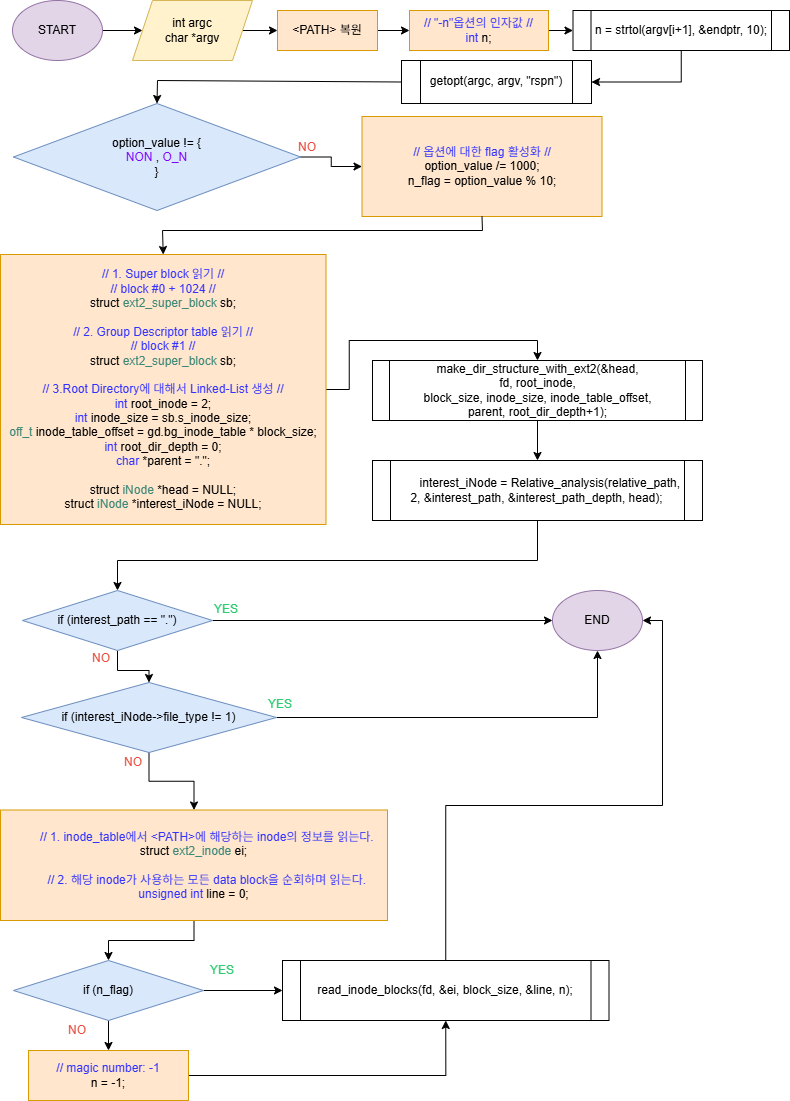

The diagram above was exported from draw.io. Its source (the exported page's mxGraphModel, read from the mxfile embedded in the PNG):
<mxGraphModel dx="980" dy="828" grid="1" gridSize="10" guides="1" tooltips="1" connect="1" arrows="1" fold="1" page="1" pageScale="1" pageWidth="827" pageHeight="1169" math="0" shadow="0">
  <root>
    <mxCell id="WIyWlLk6GJQsqaUBKTNV-0" />
    <mxCell id="WIyWlLk6GJQsqaUBKTNV-1" parent="WIyWlLk6GJQsqaUBKTNV-0" />
    <mxCell id="ERLfNm11nfULZVNqe53H-0" value="" style="edgeStyle=orthogonalEdgeStyle;rounded=0;orthogonalLoop=1;jettySize=auto;html=1;" edge="1" parent="WIyWlLk6GJQsqaUBKTNV-1" source="ERLfNm11nfULZVNqe53H-1" target="ERLfNm11nfULZVNqe53H-3">
      <mxGeometry relative="1" as="geometry" />
    </mxCell>
    <mxCell id="ERLfNm11nfULZVNqe53H-1" value="START" style="ellipse;whiteSpace=wrap;html=1;fillColor=#e1d5e7;strokeColor=#9673a6;" vertex="1" parent="WIyWlLk6GJQsqaUBKTNV-1">
      <mxGeometry x="40" y="40" width="90" height="60" as="geometry" />
    </mxCell>
    <mxCell id="ERLfNm11nfULZVNqe53H-2" value="" style="edgeStyle=orthogonalEdgeStyle;rounded=0;orthogonalLoop=1;jettySize=auto;html=1;" edge="1" parent="WIyWlLk6GJQsqaUBKTNV-1" source="ERLfNm11nfULZVNqe53H-3" target="ERLfNm11nfULZVNqe53H-5">
      <mxGeometry relative="1" as="geometry" />
    </mxCell>
    <mxCell id="ERLfNm11nfULZVNqe53H-3" value="int argc&lt;div&gt;char *argv&lt;/div&gt;" style="shape=parallelogram;perimeter=parallelogramPerimeter;whiteSpace=wrap;html=1;fixedSize=1;fillColor=#fff2cc;strokeColor=#d6b656;" vertex="1" parent="WIyWlLk6GJQsqaUBKTNV-1">
      <mxGeometry x="160" y="40" width="120" height="60" as="geometry" />
    </mxCell>
    <mxCell id="ERLfNm11nfULZVNqe53H-78" value="" style="edgeStyle=orthogonalEdgeStyle;rounded=0;orthogonalLoop=1;jettySize=auto;html=1;entryX=0;entryY=0.5;entryDx=0;entryDy=0;" edge="1" parent="WIyWlLk6GJQsqaUBKTNV-1" source="ERLfNm11nfULZVNqe53H-5" target="ERLfNm11nfULZVNqe53H-83">
      <mxGeometry relative="1" as="geometry">
        <mxPoint x="460" y="70" as="targetPoint" />
      </mxGeometry>
    </mxCell>
    <mxCell id="ERLfNm11nfULZVNqe53H-5" value="&amp;lt;PATH&amp;gt; 복원" style="rounded=0;whiteSpace=wrap;html=1;fillColor=#ffe6cc;strokeColor=#d79b00;" vertex="1" parent="WIyWlLk6GJQsqaUBKTNV-1">
      <mxGeometry x="305" y="50" width="100" height="40" as="geometry" />
    </mxCell>
    <mxCell id="ERLfNm11nfULZVNqe53H-6" value="getopt(argc, argv, &quot;rspn&quot;)" style="shape=process;whiteSpace=wrap;html=1;backgroundOutline=1;" vertex="1" parent="WIyWlLk6GJQsqaUBKTNV-1">
      <mxGeometry x="429" y="100" width="190" height="43" as="geometry" />
    </mxCell>
    <mxCell id="ERLfNm11nfULZVNqe53H-7" value="" style="edgeStyle=orthogonalEdgeStyle;rounded=0;orthogonalLoop=1;jettySize=auto;html=1;" edge="1" parent="WIyWlLk6GJQsqaUBKTNV-1" source="ERLfNm11nfULZVNqe53H-8" target="ERLfNm11nfULZVNqe53H-10">
      <mxGeometry relative="1" as="geometry" />
    </mxCell>
    <mxCell id="ERLfNm11nfULZVNqe53H-8" value="&lt;div&gt;&lt;span style=&quot;background-color: transparent; color: light-dark(rgb(0, 0, 0), rgb(255, 255, 255));&quot;&gt;option_value != {&lt;/span&gt;&lt;/div&gt;&lt;div&gt;&lt;span style=&quot;background-color: transparent; color: rgb(127, 0, 255);&quot;&gt;NON&amp;nbsp;&lt;/span&gt;&lt;span style=&quot;background-color: transparent; color: light-dark(rgb(0, 0, 0), rgb(255, 255, 255));&quot;&gt;,&amp;nbsp;&lt;/span&gt;&lt;span style=&quot;background-color: transparent; color: rgb(127, 0, 255);&quot;&gt;O_N&lt;/span&gt;&lt;/div&gt;&lt;div&gt;&lt;span style=&quot;white-space: normal;&quot;&gt;}&lt;/span&gt;&lt;/div&gt;" style="rhombus;whiteSpace=wrap;html=1;fillColor=#dae8fc;strokeColor=#6c8ebf;" vertex="1" parent="WIyWlLk6GJQsqaUBKTNV-1">
      <mxGeometry x="41" y="143" width="287" height="107" as="geometry" />
    </mxCell>
    <mxCell id="ERLfNm11nfULZVNqe53H-9" value="NO" style="text;html=1;align=center;verticalAlign=middle;whiteSpace=wrap;rounded=0;fontColor=light-dark(#e74c3c, #ededed);" vertex="1" parent="WIyWlLk6GJQsqaUBKTNV-1">
      <mxGeometry x="320" y="177" width="30" height="20" as="geometry" />
    </mxCell>
    <mxCell id="ERLfNm11nfULZVNqe53H-10" value="&lt;div&gt;&lt;font style=&quot;color: rgb(51, 51, 255);&quot;&gt;// 옵션에 대한 flag 활성화 //&lt;/font&gt;&lt;/div&gt;&lt;div&gt;&lt;div&gt;option_value /= 1000;&lt;/div&gt;&lt;div&gt;n_flag = option_value % 10;&lt;/div&gt;&lt;/div&gt;" style="rounded=0;whiteSpace=wrap;html=1;fillColor=#ffe6cc;strokeColor=#d79b00;" vertex="1" parent="WIyWlLk6GJQsqaUBKTNV-1">
      <mxGeometry x="389.5" y="156" width="240" height="100" as="geometry" />
    </mxCell>
    <mxCell id="ERLfNm11nfULZVNqe53H-12" value="" style="endArrow=none;html=1;rounded=0;entryX=0;entryY=0.5;entryDx=0;entryDy=0;" edge="1" parent="WIyWlLk6GJQsqaUBKTNV-1" target="ERLfNm11nfULZVNqe53H-6">
      <mxGeometry width="50" height="50" relative="1" as="geometry">
        <mxPoint x="185" y="120" as="sourcePoint" />
        <mxPoint x="580" y="110" as="targetPoint" />
      </mxGeometry>
    </mxCell>
    <mxCell id="ERLfNm11nfULZVNqe53H-13" value="" style="endArrow=classic;html=1;rounded=0;entryX=0.5;entryY=0;entryDx=0;entryDy=0;" edge="1" parent="WIyWlLk6GJQsqaUBKTNV-1" target="ERLfNm11nfULZVNqe53H-8">
      <mxGeometry width="50" height="50" relative="1" as="geometry">
        <mxPoint x="185" y="120" as="sourcePoint" />
        <mxPoint x="233.21299999999997" y="118.45999999999998" as="targetPoint" />
      </mxGeometry>
    </mxCell>
    <mxCell id="ERLfNm11nfULZVNqe53H-14" value="END" style="ellipse;whiteSpace=wrap;html=1;fillColor=#e1d5e7;strokeColor=#9673a6;" vertex="1" parent="WIyWlLk6GJQsqaUBKTNV-1">
      <mxGeometry x="580" y="630" width="90" height="60" as="geometry" />
    </mxCell>
    <mxCell id="ERLfNm11nfULZVNqe53H-15" style="edgeStyle=orthogonalEdgeStyle;rounded=0;orthogonalLoop=1;jettySize=auto;html=1;entryX=0.5;entryY=0;entryDx=0;entryDy=0;" edge="1" parent="WIyWlLk6GJQsqaUBKTNV-1" source="ERLfNm11nfULZVNqe53H-16" target="ERLfNm11nfULZVNqe53H-18">
      <mxGeometry relative="1" as="geometry" />
    </mxCell>
    <mxCell id="ERLfNm11nfULZVNqe53H-16" value="&lt;div&gt;&lt;font style=&quot;color: rgb(51, 51, 255);&quot;&gt;// 1. Super block 읽기 //&lt;/font&gt;&lt;/div&gt;&lt;div&gt;&lt;font style=&quot;color: rgb(51, 51, 255);&quot;&gt;// block #0 + 1024 //&lt;/font&gt;&lt;/div&gt;&lt;div&gt;&lt;div&gt;struct&amp;nbsp;&lt;font style=&quot;color: light-dark(rgb(61, 136, 120), rgb(237, 237, 237));&quot;&gt;ext2_super_block&lt;/font&gt;&amp;nbsp;sb;&lt;/div&gt;&lt;div&gt;&lt;br&gt;&lt;/div&gt;&lt;/div&gt;&lt;div&gt;&lt;div&gt;&lt;font style=&quot;color: rgb(51, 51, 255);&quot;&gt;// 2. Group Descriptor table 읽기 //&lt;/font&gt;&lt;/div&gt;&lt;div&gt;&lt;font style=&quot;color: rgb(51, 51, 255);&quot;&gt;// block #1 //&lt;/font&gt;&lt;/div&gt;&lt;div&gt;&lt;div&gt;struct&amp;nbsp;&lt;font style=&quot;color: light-dark(rgb(61, 136, 120), rgb(237, 237, 237));&quot;&gt;ext2_super_block&lt;/font&gt;&amp;nbsp;sb;&lt;/div&gt;&lt;div&gt;&lt;br&gt;&lt;/div&gt;&lt;/div&gt;&lt;div&gt;&lt;div&gt;&lt;font style=&quot;color: rgb(51, 51, 255);&quot;&gt;// 3.Root Directory에 대해서 Linked-List 생성 //&lt;/font&gt;&lt;/div&gt;&lt;div&gt;&lt;div&gt;&lt;span style=&quot;color: rgb(51, 51, 255); background-color: transparent;&quot;&gt;int&amp;nbsp;&lt;/span&gt;root_inode = 2;&lt;/div&gt;&lt;div&gt;&lt;span style=&quot;color: rgb(51, 51, 255); background-color: transparent;&quot;&gt;int&amp;nbsp;&lt;/span&gt;inode_size = sb.s_inode_size;&lt;/div&gt;&lt;div&gt;&lt;span style=&quot;color: rgb(61, 136, 120); background-color: transparent;&quot;&gt;off_t&amp;nbsp;&lt;/span&gt;inode_table_offset = gd.bg_inode_table * block_size;&lt;/div&gt;&lt;div&gt;&lt;span style=&quot;color: rgb(51, 51, 255); background-color: transparent;&quot;&gt;int&lt;/span&gt;&amp;nbsp;root_dir_depth = 0;&lt;/div&gt;&lt;div&gt;&lt;span style=&quot;color: rgb(51, 51, 255); background-color: transparent;&quot;&gt;char&lt;/span&gt;&lt;span style=&quot;color: rgb(51, 51, 255); background-color: transparent;&quot;&gt;&amp;nbsp;&lt;/span&gt;*parent = &quot;.&quot;;&lt;/div&gt;&lt;div&gt;&lt;br&gt;&lt;/div&gt;&lt;div&gt;struct&amp;nbsp;&lt;span style=&quot;color: rgb(61, 136, 120);&quot;&gt;iNode&amp;nbsp;&lt;/span&gt;*head = NULL;&lt;/div&gt;&lt;/div&gt;&lt;/div&gt;&lt;div&gt;struct&amp;nbsp;&lt;span style=&quot;color: rgb(61, 136, 120);&quot;&gt;iNode&amp;nbsp;&lt;/span&gt;*interest_iNode = NULL;&lt;/div&gt;&lt;/div&gt;" style="rounded=0;whiteSpace=wrap;html=1;fillColor=#ffe6cc;strokeColor=#d79b00;" vertex="1" parent="WIyWlLk6GJQsqaUBKTNV-1">
      <mxGeometry x="28" y="294" width="325.5" height="270" as="geometry" />
    </mxCell>
    <mxCell id="ERLfNm11nfULZVNqe53H-17" value="" style="edgeStyle=orthogonalEdgeStyle;rounded=0;orthogonalLoop=1;jettySize=auto;html=1;" edge="1" parent="WIyWlLk6GJQsqaUBKTNV-1" source="ERLfNm11nfULZVNqe53H-18" target="ERLfNm11nfULZVNqe53H-22">
      <mxGeometry relative="1" as="geometry" />
    </mxCell>
    <mxCell id="ERLfNm11nfULZVNqe53H-18" value="&lt;div&gt;make_dir_structure_with_ext2(&amp;amp;head,&lt;/div&gt;&lt;div&gt;fd,&amp;nbsp;&lt;span style=&quot;background-color: transparent; color: light-dark(rgb(0, 0, 0), rgb(255, 255, 255));&quot;&gt;root_inode,&lt;/span&gt;&lt;/div&gt;&lt;div&gt;&lt;span style=&quot;background-color: transparent; color: light-dark(rgb(0, 0, 0), rgb(255, 255, 255));&quot;&gt;block_size,&amp;nbsp;&lt;/span&gt;&lt;span style=&quot;background-color: transparent; color: light-dark(rgb(0, 0, 0), rgb(255, 255, 255));&quot;&gt;inode_size, inode_table_offset,&lt;/span&gt;&lt;/div&gt;&lt;div&gt;parent, root_dir_depth+1);&lt;/div&gt;" style="shape=process;whiteSpace=wrap;html=1;backgroundOutline=1;size=0.05;" vertex="1" parent="WIyWlLk6GJQsqaUBKTNV-1">
      <mxGeometry x="400" y="400" width="330" height="60" as="geometry" />
    </mxCell>
    <mxCell id="ERLfNm11nfULZVNqe53H-19" value="" style="endArrow=none;html=1;rounded=0;entryX=0.5;entryY=1;entryDx=0;entryDy=0;" edge="1" parent="WIyWlLk6GJQsqaUBKTNV-1" target="ERLfNm11nfULZVNqe53H-10">
      <mxGeometry width="50" height="50" relative="1" as="geometry">
        <mxPoint x="510" y="270" as="sourcePoint" />
        <mxPoint x="330" y="270" as="targetPoint" />
      </mxGeometry>
    </mxCell>
    <mxCell id="ERLfNm11nfULZVNqe53H-20" value="" style="endArrow=none;html=1;rounded=0;" edge="1" parent="WIyWlLk6GJQsqaUBKTNV-1">
      <mxGeometry width="50" height="50" relative="1" as="geometry">
        <mxPoint x="190" y="270" as="sourcePoint" />
        <mxPoint x="510" y="270" as="targetPoint" />
      </mxGeometry>
    </mxCell>
    <mxCell id="ERLfNm11nfULZVNqe53H-21" value="" style="endArrow=classic;html=1;rounded=0;entryX=0.5;entryY=0;entryDx=0;entryDy=0;" edge="1" parent="WIyWlLk6GJQsqaUBKTNV-1" target="ERLfNm11nfULZVNqe53H-16">
      <mxGeometry width="50" height="50" relative="1" as="geometry">
        <mxPoint x="190" y="270" as="sourcePoint" />
        <mxPoint x="300" y="290" as="targetPoint" />
      </mxGeometry>
    </mxCell>
    <mxCell id="ERLfNm11nfULZVNqe53H-22" value="&lt;div&gt;&lt;span style=&quot;white-space: normal;&quot;&gt;&lt;span style=&quot;white-space:pre&quot;&gt;&#09;&lt;/span&gt;interest_iNode = Relative_analysis&lt;/span&gt;&lt;span style=&quot;background-color: transparent; color: light-dark(rgb(0, 0, 0), rgb(255, 255, 255));&quot;&gt;(relative_path, 2, &amp;amp;interest_path, &amp;amp;interest_path_depth, head);&lt;/span&gt;&lt;/div&gt;" style="shape=process;whiteSpace=wrap;html=1;backgroundOutline=1;size=0.05555555555555555;" vertex="1" parent="WIyWlLk6GJQsqaUBKTNV-1">
      <mxGeometry x="400" y="500" width="330" height="60" as="geometry" />
    </mxCell>
    <mxCell id="ERLfNm11nfULZVNqe53H-25" value="" style="endArrow=none;html=1;rounded=0;entryX=0.5;entryY=1;entryDx=0;entryDy=0;" edge="1" parent="WIyWlLk6GJQsqaUBKTNV-1" target="ERLfNm11nfULZVNqe53H-22">
      <mxGeometry width="50" height="50" relative="1" as="geometry">
        <mxPoint x="565" y="600" as="sourcePoint" />
        <mxPoint x="310" y="390" as="targetPoint" />
      </mxGeometry>
    </mxCell>
    <mxCell id="ERLfNm11nfULZVNqe53H-26" value="" style="endArrow=none;html=1;rounded=0;" edge="1" parent="WIyWlLk6GJQsqaUBKTNV-1">
      <mxGeometry width="50" height="50" relative="1" as="geometry">
        <mxPoint x="145" y="600" as="sourcePoint" />
        <mxPoint x="565" y="600" as="targetPoint" />
      </mxGeometry>
    </mxCell>
    <mxCell id="ERLfNm11nfULZVNqe53H-27" value="" style="endArrow=classic;html=1;rounded=0;entryX=0.5;entryY=0;entryDx=0;entryDy=0;" edge="1" parent="WIyWlLk6GJQsqaUBKTNV-1" target="ERLfNm11nfULZVNqe53H-36">
      <mxGeometry width="50" height="50" relative="1" as="geometry">
        <mxPoint x="145" y="600" as="sourcePoint" />
        <mxPoint x="180" y="630" as="targetPoint" />
      </mxGeometry>
    </mxCell>
    <mxCell id="ERLfNm11nfULZVNqe53H-58" style="edgeStyle=orthogonalEdgeStyle;rounded=0;orthogonalLoop=1;jettySize=auto;html=1;entryX=0.5;entryY=0;entryDx=0;entryDy=0;" edge="1" parent="WIyWlLk6GJQsqaUBKTNV-1" source="ERLfNm11nfULZVNqe53H-36" target="ERLfNm11nfULZVNqe53H-56">
      <mxGeometry relative="1" as="geometry" />
    </mxCell>
    <mxCell id="ERLfNm11nfULZVNqe53H-61" style="edgeStyle=orthogonalEdgeStyle;rounded=0;orthogonalLoop=1;jettySize=auto;html=1;entryX=0;entryY=0.5;entryDx=0;entryDy=0;" edge="1" parent="WIyWlLk6GJQsqaUBKTNV-1" source="ERLfNm11nfULZVNqe53H-36" target="ERLfNm11nfULZVNqe53H-14">
      <mxGeometry relative="1" as="geometry" />
    </mxCell>
    <mxCell id="ERLfNm11nfULZVNqe53H-36" value="if (interest_path == &quot;.&quot;)" style="rhombus;whiteSpace=wrap;html=1;fillColor=#dae8fc;strokeColor=#6c8ebf;" vertex="1" parent="WIyWlLk6GJQsqaUBKTNV-1">
      <mxGeometry x="50" y="630" width="190" height="60" as="geometry" />
    </mxCell>
    <mxCell id="ERLfNm11nfULZVNqe53H-43" value="YES" style="text;html=1;align=center;verticalAlign=middle;whiteSpace=wrap;rounded=0;fontColor=light-dark(#2ecc71, #ededed);" vertex="1" parent="WIyWlLk6GJQsqaUBKTNV-1">
      <mxGeometry x="234" y="639" width="40" height="20" as="geometry" />
    </mxCell>
    <mxCell id="ERLfNm11nfULZVNqe53H-44" value="NO" style="text;html=1;align=center;verticalAlign=middle;whiteSpace=wrap;rounded=0;fontColor=light-dark(#e74c3c, #ededed);" vertex="1" parent="WIyWlLk6GJQsqaUBKTNV-1">
      <mxGeometry x="146" y="792" width="30" height="20" as="geometry" />
    </mxCell>
    <mxCell id="ERLfNm11nfULZVNqe53H-62" style="edgeStyle=orthogonalEdgeStyle;rounded=0;orthogonalLoop=1;jettySize=auto;html=1;" edge="1" parent="WIyWlLk6GJQsqaUBKTNV-1" source="ERLfNm11nfULZVNqe53H-56" target="ERLfNm11nfULZVNqe53H-14">
      <mxGeometry relative="1" as="geometry" />
    </mxCell>
    <mxCell id="ERLfNm11nfULZVNqe53H-64" style="edgeStyle=orthogonalEdgeStyle;rounded=0;orthogonalLoop=1;jettySize=auto;html=1;entryX=0.5;entryY=0;entryDx=0;entryDy=0;" edge="1" parent="WIyWlLk6GJQsqaUBKTNV-1" source="ERLfNm11nfULZVNqe53H-56" target="ERLfNm11nfULZVNqe53H-63">
      <mxGeometry relative="1" as="geometry" />
    </mxCell>
    <mxCell id="ERLfNm11nfULZVNqe53H-56" value="if (interest_iNode-&amp;gt;file_type != 1)" style="rhombus;whiteSpace=wrap;html=1;fillColor=#dae8fc;strokeColor=#6c8ebf;" vertex="1" parent="WIyWlLk6GJQsqaUBKTNV-1">
      <mxGeometry x="49" y="722" width="255" height="70" as="geometry" />
    </mxCell>
    <mxCell id="ERLfNm11nfULZVNqe53H-57" value="NO" style="text;html=1;align=center;verticalAlign=middle;whiteSpace=wrap;rounded=0;fontColor=light-dark(#e74c3c, #ededed);" vertex="1" parent="WIyWlLk6GJQsqaUBKTNV-1">
      <mxGeometry x="114" y="688" width="30" height="20" as="geometry" />
    </mxCell>
    <mxCell id="ERLfNm11nfULZVNqe53H-59" value="YES" style="text;html=1;align=center;verticalAlign=middle;whiteSpace=wrap;rounded=0;fontColor=light-dark(#2ecc71, #ededed);" vertex="1" parent="WIyWlLk6GJQsqaUBKTNV-1">
      <mxGeometry x="288" y="734" width="40" height="20" as="geometry" />
    </mxCell>
    <mxCell id="ERLfNm11nfULZVNqe53H-66" style="edgeStyle=orthogonalEdgeStyle;rounded=0;orthogonalLoop=1;jettySize=auto;html=1;" edge="1" parent="WIyWlLk6GJQsqaUBKTNV-1" source="ERLfNm11nfULZVNqe53H-63" target="ERLfNm11nfULZVNqe53H-65">
      <mxGeometry relative="1" as="geometry" />
    </mxCell>
    <mxCell id="ERLfNm11nfULZVNqe53H-63" value="&lt;div&gt;&lt;span style=&quot;color: rgb(51, 51, 255); background-color: transparent; white-space: pre;&quot;&gt;&#09;&lt;/span&gt;&lt;span style=&quot;color: rgb(51, 51, 255); background-color: transparent;&quot;&gt;// 1. inode_table에서 &amp;lt;PATH&amp;gt;에 해당하는 inode의 정보를 읽는다.&lt;/span&gt;&lt;/div&gt;&lt;div&gt;&lt;div&gt;struct&amp;nbsp;&lt;font style=&quot;color: light-dark(rgb(61, 136, 120), rgb(237, 237, 237));&quot;&gt;ext2_inode&lt;/font&gt;&amp;nbsp;ei;&lt;/div&gt;&lt;div&gt;&lt;br&gt;&lt;/div&gt;&lt;div&gt;&lt;span style=&quot;background-color: transparent; color: rgb(51, 51, 255); white-space: pre;&quot;&gt;&#09;&lt;/span&gt;&lt;span style=&quot;background-color: transparent; color: rgb(51, 51, 255);&quot;&gt;// 2. 해당 inode가 사용하는 모든 data block을 순회하며 읽는다.&lt;/span&gt;&lt;/div&gt;&lt;/div&gt;&lt;div&gt;&lt;div&gt;&lt;font&gt;&lt;div&gt;&lt;div style=&quot;&quot;&gt;&lt;span style=&quot;background-color: transparent;&quot;&gt;&lt;font style=&quot;color: rgb(51, 51, 255);&quot;&gt;unsigned int &lt;/font&gt;line = 0;&lt;/span&gt;&lt;/div&gt;&lt;/div&gt;&lt;/font&gt;&lt;/div&gt;&lt;/div&gt;" style="rounded=0;whiteSpace=wrap;html=1;fillColor=#ffe6cc;strokeColor=#d79b00;" vertex="1" parent="WIyWlLk6GJQsqaUBKTNV-1">
      <mxGeometry x="28" y="849.5" width="387" height="110.5" as="geometry" />
    </mxCell>
    <mxCell id="ERLfNm11nfULZVNqe53H-71" value="" style="edgeStyle=orthogonalEdgeStyle;rounded=0;orthogonalLoop=1;jettySize=auto;html=1;" edge="1" parent="WIyWlLk6GJQsqaUBKTNV-1" source="ERLfNm11nfULZVNqe53H-65" target="ERLfNm11nfULZVNqe53H-70">
      <mxGeometry relative="1" as="geometry" />
    </mxCell>
    <mxCell id="ERLfNm11nfULZVNqe53H-73" style="edgeStyle=orthogonalEdgeStyle;rounded=0;orthogonalLoop=1;jettySize=auto;html=1;entryX=0;entryY=0.5;entryDx=0;entryDy=0;" edge="1" parent="WIyWlLk6GJQsqaUBKTNV-1" source="ERLfNm11nfULZVNqe53H-65" target="ERLfNm11nfULZVNqe53H-69">
      <mxGeometry relative="1" as="geometry" />
    </mxCell>
    <mxCell id="ERLfNm11nfULZVNqe53H-65" value="if (n_flag)" style="rhombus;whiteSpace=wrap;html=1;fillColor=#dae8fc;strokeColor=#6c8ebf;" vertex="1" parent="WIyWlLk6GJQsqaUBKTNV-1">
      <mxGeometry x="41" y="1000" width="190" height="60" as="geometry" />
    </mxCell>
    <mxCell id="ERLfNm11nfULZVNqe53H-67" value="YES" style="text;html=1;align=center;verticalAlign=middle;whiteSpace=wrap;rounded=0;fontColor=light-dark(#2ecc71, #ededed);" vertex="1" parent="WIyWlLk6GJQsqaUBKTNV-1">
      <mxGeometry x="230" y="1000" width="40" height="20" as="geometry" />
    </mxCell>
    <mxCell id="ERLfNm11nfULZVNqe53H-68" value="NO" style="text;html=1;align=center;verticalAlign=middle;whiteSpace=wrap;rounded=0;fontColor=light-dark(#e74c3c, #ededed);" vertex="1" parent="WIyWlLk6GJQsqaUBKTNV-1">
      <mxGeometry x="90" y="1060" width="30" height="20" as="geometry" />
    </mxCell>
    <mxCell id="ERLfNm11nfULZVNqe53H-74" style="edgeStyle=orthogonalEdgeStyle;rounded=0;orthogonalLoop=1;jettySize=auto;html=1;entryX=1;entryY=0.5;entryDx=0;entryDy=0;" edge="1" parent="WIyWlLk6GJQsqaUBKTNV-1" source="ERLfNm11nfULZVNqe53H-69" target="ERLfNm11nfULZVNqe53H-14">
      <mxGeometry relative="1" as="geometry" />
    </mxCell>
    <mxCell id="ERLfNm11nfULZVNqe53H-69" value="read_inode_blocks(fd, &amp;amp;ei, block_size, &amp;amp;line, n);" style="shape=process;whiteSpace=wrap;html=1;backgroundOutline=1;size=0.05555555555555555;" vertex="1" parent="WIyWlLk6GJQsqaUBKTNV-1">
      <mxGeometry x="310" y="1000" width="326.5" height="60" as="geometry" />
    </mxCell>
    <mxCell id="ERLfNm11nfULZVNqe53H-72" style="edgeStyle=orthogonalEdgeStyle;rounded=0;orthogonalLoop=1;jettySize=auto;html=1;entryX=0.5;entryY=1;entryDx=0;entryDy=0;" edge="1" parent="WIyWlLk6GJQsqaUBKTNV-1" source="ERLfNm11nfULZVNqe53H-70" target="ERLfNm11nfULZVNqe53H-69">
      <mxGeometry relative="1" as="geometry" />
    </mxCell>
    <mxCell id="ERLfNm11nfULZVNqe53H-70" value="&lt;div&gt;&lt;div&gt;&lt;span style=&quot;background-color: transparent; color: rgb(51, 51, 255);&quot;&gt;// magic number: -1&lt;/span&gt;&lt;/div&gt;&lt;div&gt;&lt;div&gt;&lt;/div&gt;&lt;/div&gt;&lt;/div&gt;n = -1;" style="rounded=0;whiteSpace=wrap;html=1;fillColor=#ffe6cc;strokeColor=#d79b00;" vertex="1" parent="WIyWlLk6GJQsqaUBKTNV-1">
      <mxGeometry x="56" y="1090" width="160" height="50" as="geometry" />
    </mxCell>
    <mxCell id="ERLfNm11nfULZVNqe53H-86" style="edgeStyle=orthogonalEdgeStyle;rounded=0;orthogonalLoop=1;jettySize=auto;html=1;entryX=1;entryY=0.5;entryDx=0;entryDy=0;" edge="1" parent="WIyWlLk6GJQsqaUBKTNV-1" source="ERLfNm11nfULZVNqe53H-80" target="ERLfNm11nfULZVNqe53H-6">
      <mxGeometry relative="1" as="geometry" />
    </mxCell>
    <mxCell id="ERLfNm11nfULZVNqe53H-80" value="&lt;div&gt;&lt;span style=&quot;background-color: transparent; color: light-dark(rgb(0, 0, 0), rgb(255, 255, 255));&quot;&gt;n = strtol(argv[i+1], &amp;amp;endptr, 10);&lt;/span&gt;&lt;/div&gt;" style="shape=process;whiteSpace=wrap;html=1;backgroundOutline=1;size=0.08456659619450316;" vertex="1" parent="WIyWlLk6GJQsqaUBKTNV-1">
      <mxGeometry x="600.5" y="50" width="216.5" height="40" as="geometry" />
    </mxCell>
    <mxCell id="ERLfNm11nfULZVNqe53H-85" value="" style="edgeStyle=orthogonalEdgeStyle;rounded=0;orthogonalLoop=1;jettySize=auto;html=1;" edge="1" parent="WIyWlLk6GJQsqaUBKTNV-1" source="ERLfNm11nfULZVNqe53H-83" target="ERLfNm11nfULZVNqe53H-80">
      <mxGeometry relative="1" as="geometry" />
    </mxCell>
    <mxCell id="ERLfNm11nfULZVNqe53H-83" value="&lt;div&gt;&lt;font style=&quot;color: rgb(51, 51, 255);&quot;&gt;// &quot;-n&quot;옵션의 인자값 //&lt;/font&gt;&lt;/div&gt;&lt;div&gt;&lt;/div&gt;&lt;div&gt;&lt;span style=&quot;color: rgb(51, 51, 255); background-color: transparent;&quot;&gt;int&amp;nbsp;&lt;/span&gt;&lt;span style=&quot;background-color: transparent; color: light-dark(rgb(0, 0, 0), rgb(255, 255, 255));&quot;&gt;n;&lt;/span&gt;&lt;/div&gt;" style="rounded=0;whiteSpace=wrap;html=1;fillColor=#ffe6cc;strokeColor=#d79b00;" vertex="1" parent="WIyWlLk6GJQsqaUBKTNV-1">
      <mxGeometry x="437" y="50" width="139" height="40" as="geometry" />
    </mxCell>
  </root>
</mxGraphModel>